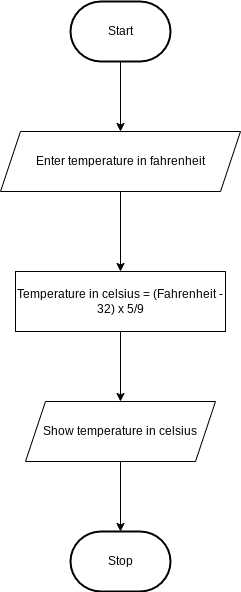

The diagram above was exported from draw.io. Its source (the exported page's mxGraphModel, read from the mxfile embedded in the PNG):
<mxGraphModel dx="532" dy="346" grid="1" gridSize="10" guides="1" tooltips="1" connect="1" arrows="1" fold="1" page="1" pageScale="1" pageWidth="850" pageHeight="1100" math="0" shadow="0">
  <root>
    <mxCell id="0" />
    <mxCell id="1" parent="0" />
    <mxCell id="11" value="" style="edgeStyle=none;html=1;" edge="1" parent="1" source="2" target="5">
      <mxGeometry relative="1" as="geometry" />
    </mxCell>
    <mxCell id="2" value="Start" style="strokeWidth=2;html=1;shape=mxgraph.flowchart.terminator;whiteSpace=wrap;" parent="1" vertex="1">
      <mxGeometry x="230" y="310" width="100" height="60" as="geometry" />
    </mxCell>
    <mxCell id="3" value="Stop" style="strokeWidth=2;html=1;shape=mxgraph.flowchart.terminator;whiteSpace=wrap;" parent="1" vertex="1">
      <mxGeometry x="230" y="840" width="100" height="60" as="geometry" />
    </mxCell>
    <mxCell id="12" value="" style="edgeStyle=none;html=1;" edge="1" parent="1" source="4" target="7">
      <mxGeometry relative="1" as="geometry" />
    </mxCell>
    <mxCell id="4" value="Temperature in celsius = (Fahrenheit - 32) x 5/9" style="rounded=0;whiteSpace=wrap;html=1;" vertex="1" parent="1">
      <mxGeometry x="175" y="580" width="210" height="60" as="geometry" />
    </mxCell>
    <mxCell id="10" value="" style="edgeStyle=none;html=1;" edge="1" parent="1" source="5" target="4">
      <mxGeometry relative="1" as="geometry" />
    </mxCell>
    <mxCell id="5" value="Enter temperature in fahrenheit" style="shape=parallelogram;perimeter=parallelogramPerimeter;whiteSpace=wrap;html=1;fixedSize=1;" vertex="1" parent="1">
      <mxGeometry x="160" y="440" width="240" height="60" as="geometry" />
    </mxCell>
    <mxCell id="13" value="" style="edgeStyle=none;html=1;" edge="1" parent="1" source="7" target="3">
      <mxGeometry relative="1" as="geometry" />
    </mxCell>
    <mxCell id="7" value="Show temperature in celsius" style="shape=parallelogram;perimeter=parallelogramPerimeter;whiteSpace=wrap;html=1;fixedSize=1;" vertex="1" parent="1">
      <mxGeometry x="185" y="710" width="190" height="60" as="geometry" />
    </mxCell>
  </root>
</mxGraphModel>